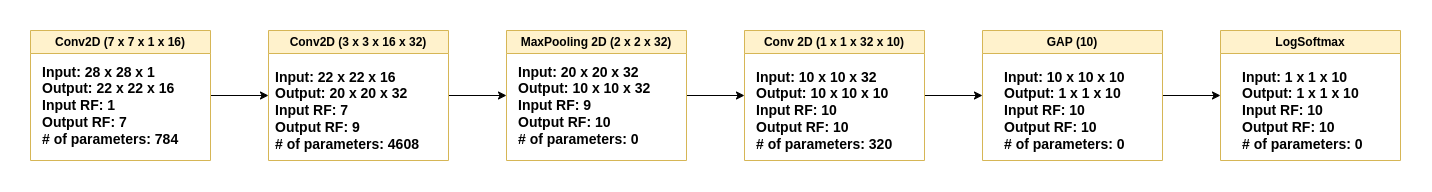

The diagram above was exported from draw.io. Its source (the exported page's mxGraphModel, read from the mxfile embedded in the PNG):
<mxGraphModel dx="3033" dy="1145" grid="1" gridSize="10" guides="1" tooltips="1" connect="1" arrows="1" fold="1" page="1" pageScale="1" pageWidth="827" pageHeight="1169" math="0" shadow="0">
  <root>
    <mxCell id="0" />
    <mxCell id="1" parent="0" />
    <mxCell id="ELZbtfNW_3VUk3NMvu52-31" style="edgeStyle=orthogonalEdgeStyle;rounded=0;orthogonalLoop=1;jettySize=auto;html=1;exitX=1;exitY=0.5;exitDx=0;exitDy=0;entryX=0;entryY=0.5;entryDx=0;entryDy=0;" edge="1" parent="1" source="ELZbtfNW_3VUk3NMvu52-8" target="ELZbtfNW_3VUk3NMvu52-11">
      <mxGeometry relative="1" as="geometry" />
    </mxCell>
    <mxCell id="ELZbtfNW_3VUk3NMvu52-8" value="Conv2D (7 x 7 x 1 x 16)" style="swimlane;whiteSpace=wrap;html=1;fillColor=#fff2cc;strokeColor=#d6b656;" vertex="1" parent="1">
      <mxGeometry x="-670" y="360" width="180" height="130" as="geometry">
        <mxRectangle x="90" y="440" width="170" height="30" as="alternateBounds" />
      </mxGeometry>
    </mxCell>
    <mxCell id="ELZbtfNW_3VUk3NMvu52-9" value="&lt;b style=&quot;font-size: 14px;&quot;&gt;Input: 28 x 28 x 1&lt;br&gt;Output: 22 x 22 x 16&lt;br&gt;Input RF: 1&lt;br&gt;Output RF: 7&amp;nbsp;&lt;br&gt;# of parameters: 784&lt;/b&gt;" style="text;html=1;align=left;verticalAlign=middle;resizable=0;points=[];autosize=1;strokeColor=none;fillColor=none;" vertex="1" parent="ELZbtfNW_3VUk3NMvu52-8">
      <mxGeometry x="10" y="25" width="160" height="100" as="geometry" />
    </mxCell>
    <mxCell id="ELZbtfNW_3VUk3NMvu52-33" style="edgeStyle=orthogonalEdgeStyle;rounded=0;orthogonalLoop=1;jettySize=auto;html=1;entryX=0;entryY=0.5;entryDx=0;entryDy=0;" edge="1" parent="1" source="ELZbtfNW_3VUk3NMvu52-11" target="ELZbtfNW_3VUk3NMvu52-13">
      <mxGeometry relative="1" as="geometry" />
    </mxCell>
    <mxCell id="ELZbtfNW_3VUk3NMvu52-11" value="Conv2D (3 x 3 x 16 x 32)" style="swimlane;whiteSpace=wrap;html=1;fillColor=#fff2cc;strokeColor=#d6b656;" vertex="1" parent="1">
      <mxGeometry x="-432" y="360" width="180" height="130" as="geometry">
        <mxRectangle x="90" y="440" width="170" height="30" as="alternateBounds" />
      </mxGeometry>
    </mxCell>
    <mxCell id="ELZbtfNW_3VUk3NMvu52-12" value="&lt;b style=&quot;font-size: 14px;&quot;&gt;Input: 22 x 22 x 16&lt;br&gt;Output: 20 x 20 x 32&lt;br&gt;Input RF: 7&lt;br&gt;Output RF: 9&amp;nbsp;&lt;br&gt;# of parameters: 4608&lt;/b&gt;" style="text;html=1;align=left;verticalAlign=middle;resizable=0;points=[];autosize=1;strokeColor=none;fillColor=none;" vertex="1" parent="ELZbtfNW_3VUk3NMvu52-11">
      <mxGeometry x="5" y="30" width="170" height="100" as="geometry" />
    </mxCell>
    <mxCell id="ELZbtfNW_3VUk3NMvu52-39" value="" style="edgeStyle=orthogonalEdgeStyle;rounded=0;orthogonalLoop=1;jettySize=auto;html=1;entryX=0;entryY=0.5;entryDx=0;entryDy=0;" edge="1" parent="1" source="ELZbtfNW_3VUk3NMvu52-13" target="ELZbtfNW_3VUk3NMvu52-15">
      <mxGeometry relative="1" as="geometry">
        <Array as="points" />
      </mxGeometry>
    </mxCell>
    <mxCell id="ELZbtfNW_3VUk3NMvu52-13" value="MaxPooling 2D (2 x 2 x 32)" style="swimlane;whiteSpace=wrap;html=1;fillColor=#fff2cc;strokeColor=#d6b656;" vertex="1" parent="1">
      <mxGeometry x="-194" y="360" width="180" height="130" as="geometry">
        <mxRectangle x="90" y="440" width="170" height="30" as="alternateBounds" />
      </mxGeometry>
    </mxCell>
    <mxCell id="ELZbtfNW_3VUk3NMvu52-14" value="&lt;b style=&quot;font-size: 14px;&quot;&gt;Input: 20 x 20 x 32&lt;br&gt;Output: 10 x 10 x 32&lt;br&gt;Input RF: 9&lt;br&gt;Output RF: 10&amp;nbsp;&lt;br&gt;# of parameters: 0&lt;/b&gt;" style="text;html=1;align=left;verticalAlign=middle;resizable=0;points=[];autosize=1;strokeColor=none;fillColor=none;" vertex="1" parent="ELZbtfNW_3VUk3NMvu52-13">
      <mxGeometry x="10" y="25" width="160" height="100" as="geometry" />
    </mxCell>
    <mxCell id="ELZbtfNW_3VUk3NMvu52-37" value="" style="edgeStyle=orthogonalEdgeStyle;rounded=0;orthogonalLoop=1;jettySize=auto;html=1;entryX=0;entryY=0.5;entryDx=0;entryDy=0;" edge="1" parent="1" source="ELZbtfNW_3VUk3NMvu52-15" target="ELZbtfNW_3VUk3NMvu52-17">
      <mxGeometry relative="1" as="geometry">
        <mxPoint x="280" y="425" as="targetPoint" />
      </mxGeometry>
    </mxCell>
    <mxCell id="ELZbtfNW_3VUk3NMvu52-15" value="Conv 2D (1 x 1 x 32 x 10)" style="swimlane;whiteSpace=wrap;html=1;fillColor=#fff2cc;strokeColor=#d6b656;" vertex="1" parent="1">
      <mxGeometry x="44" y="360" width="180" height="130" as="geometry">
        <mxRectangle x="90" y="440" width="170" height="30" as="alternateBounds" />
      </mxGeometry>
    </mxCell>
    <mxCell id="ELZbtfNW_3VUk3NMvu52-16" value="&lt;b style=&quot;font-size: 14px;&quot;&gt;Input: 10 x 10 x 32&lt;br&gt;Output: 10 x 10 x 10&lt;br&gt;Input RF: 10&lt;br&gt;Output RF: 10&amp;nbsp;&lt;br&gt;# of parameters: 320&lt;/b&gt;" style="text;html=1;align=left;verticalAlign=middle;resizable=0;points=[];autosize=1;strokeColor=none;fillColor=none;" vertex="1" parent="ELZbtfNW_3VUk3NMvu52-15">
      <mxGeometry x="10" y="30" width="160" height="100" as="geometry" />
    </mxCell>
    <mxCell id="ELZbtfNW_3VUk3NMvu52-38" style="edgeStyle=orthogonalEdgeStyle;rounded=0;orthogonalLoop=1;jettySize=auto;html=1;exitX=1;exitY=0.5;exitDx=0;exitDy=0;entryX=0;entryY=0.5;entryDx=0;entryDy=0;" edge="1" parent="1" source="ELZbtfNW_3VUk3NMvu52-17" target="ELZbtfNW_3VUk3NMvu52-19">
      <mxGeometry relative="1" as="geometry" />
    </mxCell>
    <mxCell id="ELZbtfNW_3VUk3NMvu52-17" value="GAP (10)" style="swimlane;whiteSpace=wrap;html=1;fillColor=#fff2cc;strokeColor=#d6b656;" vertex="1" parent="1">
      <mxGeometry x="282" y="360" width="180" height="130" as="geometry">
        <mxRectangle x="90" y="440" width="170" height="30" as="alternateBounds" />
      </mxGeometry>
    </mxCell>
    <mxCell id="ELZbtfNW_3VUk3NMvu52-18" value="&lt;b style=&quot;font-size: 14px;&quot;&gt;Input: 10 x 10 x 10&lt;br&gt;Output: 1 x 1 x 10&lt;br&gt;Input RF: 10&lt;br&gt;Output RF: 10&amp;nbsp;&lt;br&gt;# of parameters: 0&lt;/b&gt;" style="text;html=1;align=left;verticalAlign=middle;resizable=0;points=[];autosize=1;strokeColor=none;fillColor=none;" vertex="1" parent="ELZbtfNW_3VUk3NMvu52-17">
      <mxGeometry x="20" y="30" width="140" height="100" as="geometry" />
    </mxCell>
    <mxCell id="ELZbtfNW_3VUk3NMvu52-19" value="LogSoftmax" style="swimlane;whiteSpace=wrap;html=1;fillColor=#fff2cc;strokeColor=#d6b656;" vertex="1" parent="1">
      <mxGeometry x="520" y="360" width="180" height="130" as="geometry">
        <mxRectangle x="90" y="440" width="170" height="30" as="alternateBounds" />
      </mxGeometry>
    </mxCell>
    <mxCell id="ELZbtfNW_3VUk3NMvu52-20" value="&lt;b style=&quot;font-size: 14px;&quot;&gt;Input: 1 x 1 x 10&lt;br&gt;Output: 1 x 1 x 10&lt;br&gt;Input RF: 10&lt;br&gt;Output RF: 10&amp;nbsp;&lt;br&gt;# of parameters: 0&lt;/b&gt;" style="text;html=1;align=left;verticalAlign=middle;resizable=0;points=[];autosize=1;strokeColor=none;fillColor=none;" vertex="1" parent="ELZbtfNW_3VUk3NMvu52-19">
      <mxGeometry x="20" y="30" width="140" height="100" as="geometry" />
    </mxCell>
  </root>
</mxGraphModel>